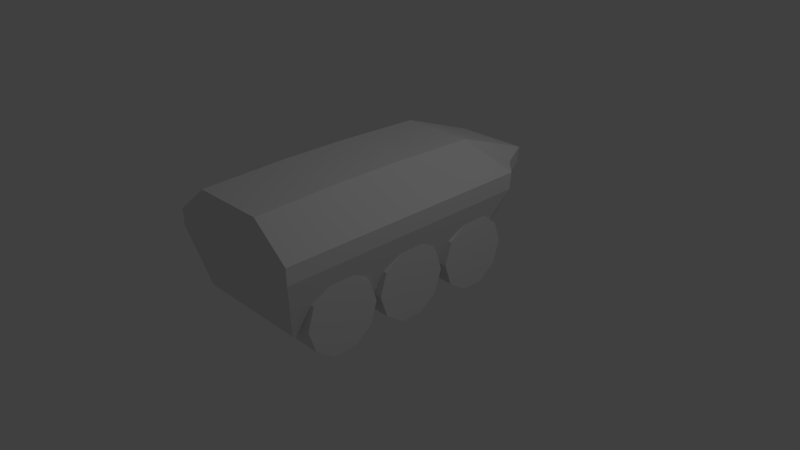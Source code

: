 # Source: transporter.blend  (saved by Blender 2.74.0; exported with 4.5.12 LTS)
import bpy
from mathutils import Matrix  # noqa: F401  (used for matrix-valued properties, if any)

bpy.ops.wm.read_factory_settings(use_empty=True)
scene = bpy.context.scene
scene.name = 'Scene'

# ---- collections
col_collection_1 = bpy.data.collections.new('Collection 1'); scene.collection.children.link(col_collection_1)

# ---- materials (node trees are filled in below, after node groups)
mat_material = bpy.data.materials.new('Material')
mat_material.alpha_threshold = 0.0
mat_material.use_transparent_shadow = False
mat_material.roughness = 0.5
mat_material.line_color = (0.0, 0.0, 0.0, 1.0)

# ---- material node trees

# ---- world
world_world = bpy.data.worlds.new('World'); scene.world = world_world
world_world.color = (0.05088, 0.05088, 0.05088)
world_world.use_sun_shadow = False
world_world.sun_shadow_jitter_overblur = 0.0
world_world.cycles.sampling_method = 'MANUAL'
world_world.cycles.sample_map_resolution = 256

# ---- cameras
cam_camera = bpy.data.cameras.new('Camera')
cam_camera.clip_end = 100.0
cam_camera.lens = 35.0
cam_camera.sensor_width = 32.0
cam_camera.sensor_height = 18.0
cam_camera.ortho_scale = 7.314
cam_camera.dof.focus_distance = 0.0
cam_camera.dof.aperture_fstop = 128.0

# ---- lights
light_lamp = bpy.data.lights.new('Lamp', 'POINT')
light_lamp.transmission_factor = 0.0
light_lamp.cutoff_distance = 30.0
light_lamp.energy = 100.0
light_lamp.shadow_buffer_clip_start = 1.001
light_lamp.shadow_soft_size = 0.1
light_lamp.shadow_maximum_resolution = 0.006
light_lamp.use_absolute_resolution = True
light_lamp.cycles.use_multiple_importance_sampling = False

# ---- meshes
me_cylinder = bpy.data.meshes.new('Cylinder')
me_cylinder.from_pydata([(0.0, 1.0, -1.0), (0.0, 1.0, 1.0), (0.5878, 0.809, -1.0), (0.5878, 0.809, 1.0), (0.9511, 0.309, -1.0), (0.9511, 0.309, 1.0), (0.9511, -0.309, -1.0), (0.9511, -0.309, 1.0), (0.5878, -0.809, -1.0), (0.5878, -0.809, 1.0), (-8.742e-08, -1.0, -1.0), (-8.742e-08, -1.0, 1.0), (-0.5878, -0.809, -1.0), (-0.5878, -0.809, 1.0), (-0.9511, -0.309, -1.0), (-0.9511, -0.309, 1.0), (-0.9511, 0.309, -1.0), (-0.9511, 0.309, 1.0), (-0.5878, 0.809, -1.0), (-0.5878, 0.809, 1.0)], [], [(0, 1, 3, 2), (2, 3, 5, 4), (4, 5, 7, 6), (6, 7, 9, 8), (8, 9, 11, 10), (10, 11, 13, 12), (12, 13, 15, 14), (14, 15, 17, 16), (3, 1, 19, 17, 15, 13, 11, 9, 7, 5), (18, 19, 1, 0), (16, 17, 19, 18), (0, 2, 4, 6, 8, 10, 12, 14, 16, 18)])
me_cylinder.use_remesh_preserve_volume = False
me_cylinder.use_remesh_preserve_attributes = False
me_cylinder.use_mirror_vertex_groups = False
me_cylinder.update()
me_cube = bpy.data.meshes.new('Cube')
me_cube.from_pydata([(0.7917, -1.895, -0.01063), (0.7167, 1.23, -0.01063), (-0.7917, -1.895, -0.01063), (-0.7167, 1.23, -0.01063), (1.0, -2.062, 1.0), (1.0, 1.473, 1.0), (-1.0, -2.062, 1.0), (-1.0, 1.473, 1.0), (1.0, -0.9696, 0.779), (0.0, 2.226, 1.0), (-0.5, 2.226, 1.0), (1.0, -2.062, 0.7799), (0.0, -2.062, 1.402), (-0.5, -2.062, 1.402), (-1.0, -0.9696, 1.0), (-1.0, -0.04431, 1.0), (-1.0, 0.881, 1.0), (0.5, 2.226, 1.0), (0.0, 1.145, 1.402), (0.0, -0.04431, 1.436), (0.0, -0.9696, 1.436), (-0.5, 1.145, 1.402), (-0.5, -0.04431, 1.436), (-0.5, -0.9696, 1.436), (-0.7917, -0.04431, -0.01063), (-0.7917, 0.881, -0.01063), (-0.7917, -0.9696, -0.01063), (0.0, 1.563, -0.01063), (0.0, -1.895, -0.01063), (0.5, -2.062, 1.402), (1.0, -0.9696, 1.0), (1.0, 0.881, 0.7773), (-0.5496, 1.486, -0.01063), (0.5, 2.197, 0.7767), (-0.75, 1.729, 1.0), (-0.3036, 1.563, -0.01063), (1.0, 1.444, 0.7767), (1.0, -0.04431, 1.0), (1.0, 0.881, 1.0), (0.0, 2.197, 0.7767), (-0.75, 1.701, 0.7767), (-1.0, 1.444, 0.7767), (0.5, 1.145, 1.402), (-0.5, 2.197, 0.7767), (0.75, 1.701, 0.7767), (-1.0, 0.881, 0.7773), (-1.0, -2.062, 0.7799), (-1.0, -0.9696, 0.779), (-1.0, -0.04431, 0.7781), (0.5, -0.04431, 1.436), (0.5, -0.9696, 1.436), (0.7917, -0.04431, -0.01063), (0.0, -2.062, 0.7799), (0.7917, 0.881, -0.01063), (0.7917, -0.9696, -0.01063), (0.5496, 1.486, -0.01063), (0.75, 1.729, 1.0), (0.3036, 1.563, -0.01063), (1.0, -0.04431, 0.7781)], [], [(27, 28, 2, 26, 24, 25, 3, 32, 35), (23, 14, 6, 13), (28, 52, 46, 2), (25, 45, 41, 3), (39, 27, 35, 43), (19, 20, 50, 49), (20, 23, 13, 12), (27, 57, 55, 1, 53, 51, 54, 0, 28), (33, 44, 55, 57), (54, 51, 58, 8), (9, 10, 21, 18), (18, 21, 22, 19), (19, 22, 23, 20), (34, 7, 21), (21, 16, 15, 22), (22, 15, 14, 23), (26, 47, 48, 24), (24, 48, 45, 25), (2, 46, 47, 26), (8, 58, 37, 30), (51, 53, 31, 58), (40, 32, 3, 41), (9, 17, 33, 39), (9, 18, 42, 17), (10, 34, 21), (7, 16, 21), (39, 33, 57, 27), (43, 35, 32, 40), (58, 31, 38, 37), (56, 42, 5), (28, 0, 11, 52), (52, 12, 13, 6, 46), (44, 36, 1, 55), (34, 40, 41, 7), (10, 43, 40, 34), (9, 39, 43, 10), (49, 50, 30, 37), (56, 5, 36, 44), (46, 6, 14, 47), (45, 16, 7, 41), (47, 14, 15, 48), (48, 15, 16, 45), (17, 56, 44, 33), (5, 42, 38), (11, 8, 30, 4), (31, 36, 5, 38), (17, 42, 56), (50, 29, 4, 30), (53, 1, 36, 31), (42, 49, 37, 38), (0, 54, 8, 11), (52, 11, 4, 29, 12), (18, 19, 49, 42), (20, 12, 29, 50)])
_uv = me_cube.uv_layers.new(name='UVMap')
_uv.uv.foreach_set('vector', [0.4845, 2.169e-08, 0.4845, 0.6291, 0.3471, 0.6291, 0.3471, 0.4608, 0.3471, 0.2925, 0.3471, 0.1242, 0.3601, 0.06062, 0.3891, 0.014, 0.4318, 0.0, 0.08678, 0.1975, 4.138e-08, 0.2045, 5.172e-08, 0.006413, 0.08678, 0.0, 0.594, 0.8111, 0.4546, 0.8111, 0.4546, 0.6291, 0.594, 0.667, 0.8023, 0.2456, 0.6621, 0.2494, 0.6604, 0.1471, 0.8029, 0.1814, 0.08678, 0.823, 0.08678, 1.0, 0.03409, 1.0, 1.034e-08, 0.823, 0.1736, 0.3652, 0.1736, 0.1975, 0.2603, 0.1975, 0.2603, 0.3652, 0.1736, 0.1975, 0.08678, 0.1975, 0.08678, 0.0, 0.1736, 0.0, 0.4845, 2.169e-08, 0.5372, 0.0, 0.5799, 0.014, 0.6089, 0.06062, 0.6219, 0.1242, 0.6219, 0.2925, 0.6219, 0.4608, 0.6219, 0.6291, 0.4845, 0.6291, 0.8582, 0.7795, 0.8542, 0.6865, 0.9948, 0.6513, 1.0, 0.668, 0.9971, 0.2026, 0.9942, 0.3706, 0.8539, 0.3668, 0.8566, 0.1988, 0.1736, 0.7836, 0.08678, 0.7836, 0.08678, 0.5813, 0.1736, 0.5813, 0.1736, 0.5813, 0.08678, 0.5813, 0.08678, 0.3652, 0.1736, 0.3652, 0.1736, 0.3652, 0.08678, 0.3652, 0.08678, 0.1975, 0.1736, 0.1975, 0.04339, 0.6936, 0.0, 0.6471, 0.08678, 0.5813, 0.08678, 0.5813, 3.103e-08, 0.5398, 4.138e-08, 0.3721, 0.08678, 0.3652, 0.08678, 0.3652, 4.138e-08, 0.3721, 4.138e-08, 0.2045, 0.08678, 0.1975, 0.8081, 0.5816, 0.6676, 0.5854, 0.6648, 0.4174, 0.8052, 0.4136, 0.8052, 0.4136, 0.6648, 0.4174, 0.6621, 0.2494, 0.8023, 0.2456, 0.811, 0.7496, 0.6708, 0.7839, 0.6676, 0.5854, 0.8081, 0.5816, 0.8566, 0.1988, 0.8539, 0.3668, 0.8157, 0.3664, 0.8186, 0.1984, 0.9942, 0.3706, 0.9914, 0.5386, 0.8511, 0.5348, 0.8539, 0.3668, 0.6652, 0.09779, 0.8058, 0.133, 0.8029, 0.1814, 0.6604, 0.1471, 0.08678, 0.7836, 0.1736, 0.7836, 0.1736, 0.823, 0.08678, 0.823, 0.1736, 0.7836, 0.1736, 0.5813, 0.2603, 0.5813, 0.2603, 0.7836, 0.08678, 0.7836, 0.04339, 0.6936, 0.08678, 0.5813, 0.0, 0.6471, 3.103e-08, 0.5398, 0.08678, 0.5813, 0.08678, 0.823, 0.1736, 0.823, 0.1395, 1.0, 0.08678, 1.0, 0.6691, 0.004787, 0.811, 0.1163, 0.8058, 0.133, 0.6652, 0.09779, 0.8539, 0.3668, 0.8511, 0.5348, 0.8128, 0.5344, 0.8157, 0.3664, 0.3037, 0.6936, 0.2603, 0.5813, 0.3471, 0.6471, 0.594, 0.8111, 0.594, 0.9551, 0.4546, 0.993, 0.4546, 0.8111, 0.4546, 0.8111, 0.3471, 0.8111, 0.3471, 0.7201, 0.4166, 0.6291, 0.4546, 0.6291, 0.8542, 0.6865, 0.8495, 0.6371, 0.9919, 0.6029, 0.9948, 0.6513, 0.6266, 0.093, 0.6652, 0.09779, 0.6604, 0.1471, 0.6219, 0.1423, 0.6306, 0.0, 0.6691, 0.004787, 0.6652, 0.09779, 0.6266, 0.093, 0.08678, 0.7836, 0.08678, 0.823, 1.034e-08, 0.823, 0.0, 0.7836, 0.2603, 0.3652, 0.2603, 0.1975, 0.3471, 0.2045, 0.3471, 0.3721, 0.8157, 0.6913, 0.811, 0.6419, 0.8495, 0.6371, 0.8542, 0.6865, 0.6708, 0.7839, 0.6329, 0.7843, 0.6295, 0.5858, 0.6676, 0.5854, 0.6621, 0.2494, 0.6238, 0.2498, 0.6219, 0.1423, 0.6604, 0.1471, 0.6676, 0.5854, 0.6295, 0.5858, 0.6267, 0.4178, 0.6648, 0.4174, 0.6648, 0.4174, 0.6267, 0.4178, 0.6238, 0.2498, 0.6621, 0.2494, 0.8196, 0.7843, 0.8157, 0.6913, 0.8542, 0.6865, 0.8582, 0.7795, 0.3471, 0.6471, 0.2603, 0.5813, 0.3471, 0.5398, 0.8599, 0.0004078, 0.8566, 0.1988, 0.8186, 0.1984, 0.822, 0.0, 0.8511, 0.5348, 0.8495, 0.6371, 0.811, 0.6419, 0.8128, 0.5344, 0.2603, 0.7836, 0.2603, 0.5813, 0.3037, 0.6936, 0.2603, 0.1975, 0.2603, 8.675e-08, 0.3471, 0.006413, 0.3471, 0.2045, 0.9914, 0.5386, 0.9919, 0.6029, 0.8495, 0.6371, 0.8511, 0.5348, 0.2603, 0.5813, 0.2603, 0.3652, 0.3471, 0.3721, 0.3471, 0.5398, 1.0, 0.03463, 0.9971, 0.2026, 0.8566, 0.1988, 0.8599, 0.0004078, 0.4546, 0.8111, 0.4546, 0.993, 0.4166, 0.993, 0.3471, 0.902, 0.3471, 0.8111, 0.1736, 0.5813, 0.1736, 0.3652, 0.2603, 0.3652, 0.2603, 0.5813, 0.1736, 0.1975, 0.1736, 0.0, 0.2603, 8.675e-08, 0.2603, 0.1975])
me_cube.materials.append(mat_material)
me_cube.use_remesh_preserve_volume = False
me_cube.use_remesh_preserve_attributes = False
me_cube.use_mirror_vertex_groups = False
me_cube.update()
me_cylinder_001 = bpy.data.meshes.new('Cylinder.001')
me_cylinder_001.from_pydata([(0.0, 1.0, -1.0), (0.0, 1.0, 1.0), (0.5878, 0.809, -1.0), (0.5878, 0.809, 1.0), (0.9511, 0.309, -1.0), (0.9511, 0.309, 1.0), (0.9511, -0.309, -1.0), (0.9511, -0.309, 1.0), (0.5878, -0.809, -1.0), (0.5878, -0.809, 1.0), (-8.742e-08, -1.0, -1.0), (-8.742e-08, -1.0, 1.0), (-0.5878, -0.809, -1.0), (-0.5878, -0.809, 1.0), (-0.9511, -0.309, -1.0), (-0.9511, -0.309, 1.0), (-0.9511, 0.309, -1.0), (-0.9511, 0.309, 1.0), (-0.5878, 0.809, -1.0), (-0.5878, 0.809, 1.0)], [], [(0, 1, 3, 2), (2, 3, 5, 4), (4, 5, 7, 6), (6, 7, 9, 8), (8, 9, 11, 10), (10, 11, 13, 12), (12, 13, 15, 14), (14, 15, 17, 16), (3, 1, 19, 17, 15, 13, 11, 9, 7, 5), (18, 19, 1, 0), (16, 17, 19, 18), (0, 2, 4, 6, 8, 10, 12, 14, 16, 18)])
me_cylinder_001.use_remesh_preserve_volume = False
me_cylinder_001.use_remesh_preserve_attributes = False
me_cylinder_001.use_mirror_vertex_groups = False
me_cylinder_001.update()
me_cylinder_003 = bpy.data.meshes.new('Cylinder.003')
me_cylinder_003.from_pydata([(0.0, 1.0, -1.0), (0.0, 1.0, 1.0), (0.5878, 0.809, -1.0), (0.5878, 0.809, 1.0), (0.9511, 0.309, -1.0), (0.9511, 0.309, 1.0), (0.9511, -0.309, -1.0), (0.9511, -0.309, 1.0), (0.5878, -0.809, -1.0), (0.5878, -0.809, 1.0), (-8.742e-08, -1.0, -1.0), (-8.742e-08, -1.0, 1.0), (-0.5878, -0.809, -1.0), (-0.5878, -0.809, 1.0), (-0.9511, -0.309, -1.0), (-0.9511, -0.309, 1.0), (-0.9511, 0.309, -1.0), (-0.9511, 0.309, 1.0), (-0.5878, 0.809, -1.0), (-0.5878, 0.809, 1.0)], [], [(0, 1, 3, 2), (2, 3, 5, 4), (4, 5, 7, 6), (6, 7, 9, 8), (8, 9, 11, 10), (10, 11, 13, 12), (12, 13, 15, 14), (14, 15, 17, 16), (3, 1, 19, 17, 15, 13, 11, 9, 7, 5), (18, 19, 1, 0), (16, 17, 19, 18), (0, 2, 4, 6, 8, 10, 12, 14, 16, 18)])
me_cylinder_003.use_remesh_preserve_volume = False
me_cylinder_003.use_remesh_preserve_attributes = False
me_cylinder_003.use_mirror_vertex_groups = False
me_cylinder_003.update()
me_cylinder_004 = bpy.data.meshes.new('Cylinder.004')
me_cylinder_004.from_pydata([(0.0, 1.0, -1.0), (0.0, 1.0, 1.0), (0.5878, 0.809, -1.0), (0.5878, 0.809, 1.0), (0.9511, 0.309, -1.0), (0.9511, 0.309, 1.0), (0.9511, -0.309, -1.0), (0.9511, -0.309, 1.0), (0.5878, -0.809, -1.0), (0.5878, -0.809, 1.0), (-8.742e-08, -1.0, -1.0), (-8.742e-08, -1.0, 1.0), (-0.5878, -0.809, -1.0), (-0.5878, -0.809, 1.0), (-0.9511, -0.309, -1.0), (-0.9511, -0.309, 1.0), (-0.9511, 0.309, -1.0), (-0.9511, 0.309, 1.0), (-0.5878, 0.809, -1.0), (-0.5878, 0.809, 1.0)], [], [(0, 1, 3, 2), (2, 3, 5, 4), (4, 5, 7, 6), (6, 7, 9, 8), (8, 9, 11, 10), (10, 11, 13, 12), (12, 13, 15, 14), (14, 15, 17, 16), (3, 1, 19, 17, 15, 13, 11, 9, 7, 5), (18, 19, 1, 0), (16, 17, 19, 18), (0, 2, 4, 6, 8, 10, 12, 14, 16, 18)])
me_cylinder_004.use_remesh_preserve_volume = False
me_cylinder_004.use_remesh_preserve_attributes = False
me_cylinder_004.use_mirror_vertex_groups = False
me_cylinder_004.update()
me_cylinder_005 = bpy.data.meshes.new('Cylinder.005')
me_cylinder_005.from_pydata([(0.0, 1.0, -1.0), (0.0, 1.0, 1.0), (0.5878, 0.809, -1.0), (0.5878, 0.809, 1.0), (0.9511, 0.309, -1.0), (0.9511, 0.309, 1.0), (0.9511, -0.309, -1.0), (0.9511, -0.309, 1.0), (0.5878, -0.809, -1.0), (0.5878, -0.809, 1.0), (-8.742e-08, -1.0, -1.0), (-8.742e-08, -1.0, 1.0), (-0.5878, -0.809, -1.0), (-0.5878, -0.809, 1.0), (-0.9511, -0.309, -1.0), (-0.9511, -0.309, 1.0), (-0.9511, 0.309, -1.0), (-0.9511, 0.309, 1.0), (-0.5878, 0.809, -1.0), (-0.5878, 0.809, 1.0)], [], [(0, 1, 3, 2), (2, 3, 5, 4), (4, 5, 7, 6), (6, 7, 9, 8), (8, 9, 11, 10), (10, 11, 13, 12), (12, 13, 15, 14), (14, 15, 17, 16), (3, 1, 19, 17, 15, 13, 11, 9, 7, 5), (18, 19, 1, 0), (16, 17, 19, 18), (0, 2, 4, 6, 8, 10, 12, 14, 16, 18)])
me_cylinder_005.use_remesh_preserve_volume = False
me_cylinder_005.use_remesh_preserve_attributes = False
me_cylinder_005.use_mirror_vertex_groups = False
me_cylinder_005.update()
me_cylinder_006 = bpy.data.meshes.new('Cylinder.006')
me_cylinder_006.from_pydata([(0.0, 1.0, -1.0), (0.0, 1.0, 1.0), (0.5878, 0.809, -1.0), (0.5878, 0.809, 1.0), (0.9511, 0.309, -1.0), (0.9511, 0.309, 1.0), (0.9511, -0.309, -1.0), (0.9511, -0.309, 1.0), (0.5878, -0.809, -1.0), (0.5878, -0.809, 1.0), (-8.742e-08, -1.0, -1.0), (-8.742e-08, -1.0, 1.0), (-0.5878, -0.809, -1.0), (-0.5878, -0.809, 1.0), (-0.9511, -0.309, -1.0), (-0.9511, -0.309, 1.0), (-0.9511, 0.309, -1.0), (-0.9511, 0.309, 1.0), (-0.5878, 0.809, -1.0), (-0.5878, 0.809, 1.0)], [], [(0, 1, 3, 2), (2, 3, 5, 4), (4, 5, 7, 6), (6, 7, 9, 8), (8, 9, 11, 10), (10, 11, 13, 12), (12, 13, 15, 14), (14, 15, 17, 16), (3, 1, 19, 17, 15, 13, 11, 9, 7, 5), (18, 19, 1, 0), (16, 17, 19, 18), (0, 2, 4, 6, 8, 10, 12, 14, 16, 18)])
me_cylinder_006.use_remesh_preserve_volume = False
me_cylinder_006.use_remesh_preserve_attributes = False
me_cylinder_006.use_mirror_vertex_groups = False
me_cylinder_006.update()

# ---- objects
ob_cylinder = bpy.data.objects.new('Cylinder', me_cylinder)
ob_cube = bpy.data.objects.new('Cube', me_cube)
ob_lamp = bpy.data.objects.new('Lamp', light_lamp)
ob_camera = bpy.data.objects.new('Camera', cam_camera)
ob_cylinder_001 = bpy.data.objects.new('Cylinder.001', me_cylinder_001)
ob_cylinder_002 = bpy.data.objects.new('Cylinder.002', me_cylinder_003)
ob_cylinder_003 = bpy.data.objects.new('Cylinder.003', me_cylinder_004)
ob_cylinder_004 = bpy.data.objects.new('Cylinder.004', me_cylinder_005)
ob_cylinder_005 = bpy.data.objects.new('Cylinder.005', me_cylinder_006)

# ---- transforms, parenting, visibility, modifiers, constraints
ob_cylinder.location = (-0.75, 0.8657, 0.05007)
ob_cylinder.rotation_euler = (0.0, 1.571, 0.0)
ob_cylinder.scale = (0.5, 0.5, 0.18)
ob_cylinder.lineart.crease_threshold = 0.0
ob_cube.location = (0.0, 0.0, 0.0)
ob_cube.lock_rotations_4d = False
ob_cube.empty_display_type = 'ARROWS'
ob_cube.lineart.crease_threshold = 0.0
ob_lamp.location = (4.076, 1.005, 5.904)
ob_lamp.rotation_euler = (0.6503, 0.05522, 1.866)
ob_lamp.lock_rotations_4d = False
ob_lamp.empty_display_type = 'ARROWS'
ob_lamp.color = (0.0, 0.0, 0.0, 0.0)
ob_lamp.lineart.crease_threshold = 0.0
ob_camera.location = (7.481, -6.508, 5.344)
ob_camera.rotation_euler = (1.109, 0.01082, 0.8149)
ob_camera.lock_rotations_4d = False
ob_camera.empty_display_type = 'ARROWS'
ob_camera.color = (0.0, 0.0, 0.0, 0.0)
ob_camera.display_type = 'WIRE'
ob_camera.lineart.crease_threshold = 0.0
ob_cylinder_001.location = (0.75, 0.8657, 0.05007)
ob_cylinder_001.rotation_euler = (0.0, 1.571, 0.0)
ob_cylinder_001.scale = (0.5, 0.5, 0.18)
ob_cylinder_001.lineart.crease_threshold = 0.0
ob_cylinder_002.location = (-0.75, -0.2177, 0.05007)
ob_cylinder_002.rotation_euler = (0.0, 1.571, 0.0)
ob_cylinder_002.scale = (0.5, 0.5, 0.18)
ob_cylinder_002.lineart.crease_threshold = 0.0
ob_cylinder_003.location = (0.75, -0.2177, 0.05007)
ob_cylinder_003.rotation_euler = (0.0, 1.571, 0.0)
ob_cylinder_003.scale = (0.5, 0.5, 0.18)
ob_cylinder_003.lineart.crease_threshold = 0.0
ob_cylinder_004.location = (-0.75, -1.283, 0.05007)
ob_cylinder_004.rotation_euler = (0.0, 1.571, 0.0)
ob_cylinder_004.scale = (0.5, 0.5, 0.18)
ob_cylinder_004.lineart.crease_threshold = 0.0
ob_cylinder_005.location = (0.75, -1.283, 0.05007)
ob_cylinder_005.rotation_euler = (0.0, 1.571, 0.0)
ob_cylinder_005.scale = (0.5, 0.5, 0.18)
ob_cylinder_005.lineart.crease_threshold = 0.0

# ---- collection membership
col_collection_1.objects.link(ob_cylinder)
col_collection_1.objects.link(ob_cube)
col_collection_1.objects.link(ob_lamp)
col_collection_1.objects.link(ob_camera)
col_collection_1.objects.link(ob_cylinder_001)
col_collection_1.objects.link(ob_cylinder_002)
col_collection_1.objects.link(ob_cylinder_003)
col_collection_1.objects.link(ob_cylinder_004)
col_collection_1.objects.link(ob_cylinder_005)

# ---- scene / render settings (as saved in the file)
scene.camera = ob_camera
scene.frame_start = 1; scene.frame_end = 250; scene.frame_set(1)
scene.render.engine = 'BLENDER_EEVEE_NEXT'
scene.render.resolution_percentage = 50
scene.render.dither_intensity = 0.0
scene.cycles.use_denoising = False
scene.cycles.samples = 10
scene.cycles.sampling_pattern = 'TABULATED_SOBOL'
scene.cycles.light_sampling_threshold = 0.0
scene.cycles.use_adaptive_sampling = False
scene.cycles.use_light_tree = False
scene.cycles.blur_glossy = 0.0
scene.cycles.pixel_filter_type = 'GAUSSIAN'
scene.cycles.sample_clamp_indirect = 0.0
scene.view_settings.view_transform = 'Standard'
bpy.context.view_layer.update()

